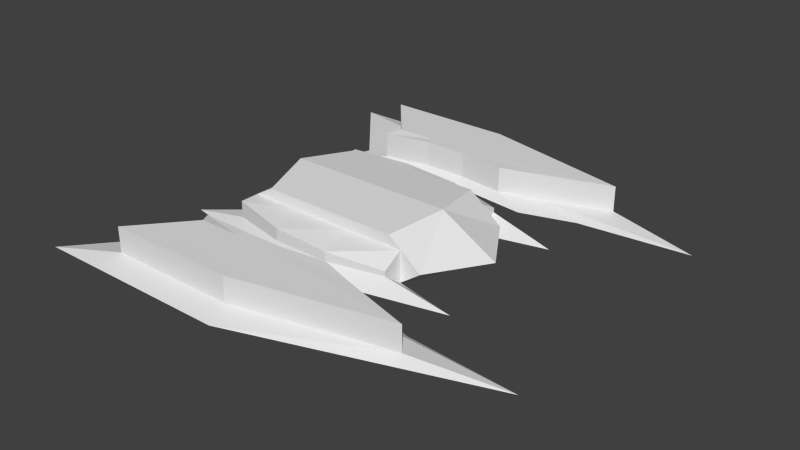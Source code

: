 # Source: spaceship5.blend  (saved by Blender 2.76.0; exported with 4.5.12 LTS)
import bpy
from mathutils import Matrix  # noqa: F401  (used for matrix-valued properties, if any)

bpy.ops.wm.read_factory_settings(use_empty=True)
scene = bpy.context.scene
scene.name = 'Scene'

# ---- collections
col_collection_1 = bpy.data.collections.new('Collection 1'); scene.collection.children.link(col_collection_1)

# ---- materials (node trees are filled in below, after node groups)
mat_player_ship5 = bpy.data.materials.new('player_ship5')
mat_player_ship5.alpha_threshold = 0.0
mat_player_ship5.use_transparent_shadow = False
mat_player_ship5.roughness = 0.5

# ---- material node trees

# ---- world
world_world = bpy.data.worlds.new('World'); scene.world = world_world
world_world.color = (0.05088, 0.05088, 0.05088)
world_world.use_sun_shadow = False
world_world.sun_shadow_jitter_overblur = 0.0
world_world.cycles.sampling_method = 'MANUAL'
world_world.cycles.sample_map_resolution = 256

# ---- meshes
me_cube_002 = bpy.data.meshes.new('Cube.002')
me_cube_002.from_pydata([(-1.583, -3.288, 0.2493), (-1.583, -3.288, 0.6887), (-0.9255, -2.116, 0.2023), (-0.9255, -2.116, 0.6417), (0.7097, -3.288, 0.2493), (0.7097, -3.288, 0.6887), (0.7097, -2.189, 0.2493), (0.7097, -2.189, 0.6887), (-1.0, -1.0, 0.2842), (-0.6797, -1.0, 0.7526), (0.9583, -1.0, 0.7526), (-1.583, -3.288, 0.5354), (-0.7763, -2.338, 0.6887), (-0.9255, -2.116, 0.4884), (-0.7763, -2.338, 0.2493), (-0.03332, -2.189, 0.6887), (0.7097, -2.189, 0.5354), (-0.03332, -2.189, 0.2493), (0.7097, -2.338, 0.6887), (0.7097, -3.288, 0.5354), (-0.03332, -3.288, 0.6887), (-0.03332, -3.288, 0.2493), (-1.0, -1.0, 0.5674), (1.978, -1.0, 0.2842), (1.978, -1.0, 0.5674), (1.759, -1.0, 0.7526), (1.0, -1.0, 0.5674), (0.1393, -1.0, 0.7526), (0.0, -1.0, 0.5674), (-0.03332, -2.338, 0.6887), (-0.03332, -3.288, 0.5354), (-0.03332, -2.189, 0.5354), (-0.7763, -2.338, 0.5354), (1.533, -2.093, 0.5354), (1.533, -2.093, 0.2493), (2.143, -2.293, 0.6819), (3.398, -2.673, 0.6887), (3.398, -2.673, 0.5354), (3.398, -2.673, 0.2493), (2.143, -2.293, 0.2425), (1.533, -2.093, 0.6887), (2.143, -2.293, 0.5286), (-1.459, -2.233, 0.1298), (-2.702, -3.698, 0.1298), (-0.3135, -2.003, 0.1298), (-1.689, -1.891, 0.05731), (0.8318, -2.233, 0.1298), (0.8318, -2.003, 0.1298), (-0.3135, -3.698, 0.1298), (0.8318, -3.698, 0.1298), (-0.3135, -2.233, 0.1298), (3.041, -2.163, 0.1193), (2.101, -1.856, 0.1298), (4.976, -2.328, 0.1298), (-1.0, -1.0, 0.2842), (2.344, -1.0, 0.2886), (1.978, -1.0, 0.2842), (-1.0, -1.0, 0.02657), (0.0, -1.0, 0.02657), (1.0, -1.0, 0.02657), (1.978, -1.0, 0.02657), (-0.6797, -1.0, -0.1306), (0.1393, -1.0, -0.1306), (0.9583, -1.0, -0.1306), (1.759, -1.0, -0.1306), (1.0, -1.568, 0.4428), (1.978, -1.347, 0.3667), (1.0, -1.568, 0.2842), (0.0, -1.568, 0.2842), (-1.0, -1.347, 0.2842), (-1.0, -1.347, 0.5674), (1.978, -1.347, 0.2842), (0.0, -1.568, 0.503), (0.0, -1.568, 0.2842), (1.0, -1.568, 0.2842), (1.978, -1.347, 0.2842), (-1.0, -1.347, 0.2842), (-2.131, -1.263, 0.02657), (1.382, -1.652, 0.02657), (-0.3742, -1.652, 0.02657), (3.1, -1.263, 0.02657), (-1.583, 3.288, 0.2493), (-1.583, 3.288, 0.6887), (-0.9255, 2.116, 0.2023), (-0.9255, 2.116, 0.6417), (0.7097, 3.288, 0.2493), (0.7097, 3.288, 0.6887), (0.7097, 2.189, 0.2493), (0.7097, 2.189, 0.6887), (-1.0, 1.0, 0.2842), (-0.6797, 1.0, 0.7526), (0.9583, 1.0, 0.7526), (-1.583, 3.288, 0.5354), (-0.7763, 2.338, 0.6887), (-0.9255, 2.116, 0.4884), (-0.7763, 2.338, 0.2493), (-0.03332, 2.189, 0.6887), (0.7097, 2.189, 0.5354), (-0.03332, 2.189, 0.2493), (0.7097, 2.338, 0.6887), (0.7097, 3.288, 0.5354), (-0.03332, 3.288, 0.6887), (-0.03332, 3.288, 0.2493), (-1.0, 1.0, 0.5674), (-1.0, 4.057e-07, 0.8507), (-1.0, 1.355e-07, 0.2842), (1.978, 1.0, 0.2842), (1.978, 1.0, 0.5674), (1.759, 1.0, 0.7526), (1.0, 4.057e-07, 0.8507), (1.0, 1.0, 0.5674), (0.1393, 1.0, 0.7526), (0.0, 4.057e-07, 0.8507), (0.0, 1.0, 0.5674), (1.978, 4.057e-07, 0.8507), (-1.0, 2.706e-07, 0.5674), (-0.03332, 2.338, 0.6887), (-0.03332, 3.288, 0.5354), (-0.03332, 2.189, 0.5354), (-0.7763, 2.338, 0.5354), (1.533, 2.093, 0.5354), (1.533, 2.093, 0.2493), (2.143, 2.293, 0.6819), (3.398, 2.673, 0.6887), (3.398, 2.673, 0.5354), (3.398, 2.673, 0.2493), (2.143, 2.293, 0.2425), (1.533, 2.093, 0.6887), (2.143, 2.293, 0.5286), (-1.459, 2.233, 0.1298), (-2.702, 3.698, 0.1298), (-0.3135, 2.003, 0.1298), (-1.689, 1.891, 0.05731), (0.8318, 2.233, 0.1298), (0.8318, 2.003, 0.1298), (-0.3135, 3.698, 0.1298), (0.8318, 3.698, 0.1298), (-0.3135, 2.233, 0.1298), (3.041, 2.163, 0.1193), (2.101, 1.856, 0.1298), (4.976, 2.328, 0.1298), (-1.0, 1.355e-07, 0.2842), (-1.0, 1.0, 0.2842), (2.344, 1.0, 0.2886), (2.97, 1.355e-07, 0.2842), (1.978, 1.0, 0.2842), (-1.0, 1.267e-08, 0.02657), (-1.0, 1.0, 0.02657), (0.0, 1.0, 0.02657), (1.0, 1.0, 0.02657), (1.978, 1.0, 0.02657), (-1.0, -1.085e-07, -0.2276), (-0.6797, 1.0, -0.1306), (0.1393, 1.0, -0.1306), (0.9583, 1.0, -0.1306), (1.978, -1.085e-07, -0.2276), (1.0, -1.085e-07, -0.2276), (1.759, 1.0, -0.1306), (0.0, -1.085e-07, -0.2276), (1.0, 1.568, 0.4428), (1.978, 1.347, 0.3667), (1.0, 1.568, 0.2842), (0.0, 1.568, 0.2842), (-1.0, 1.347, 0.2842), (-1.0, 1.347, 0.5674), (1.978, 1.347, 0.2842), (0.0, 1.568, 0.503), (0.0, 1.568, 0.2842), (1.0, 1.568, 0.2842), (1.978, 1.347, 0.2842), (-1.0, 1.347, 0.2842), (-2.131, 1.263, 0.02657), (1.382, 1.652, 0.02657), (-0.3742, 1.652, 0.02657), (3.1, 1.263, 0.02657)], [], [(32, 13, 2, 14), (31, 16, 6, 17), (19, 4, 38, 37), (30, 11, 0, 21), (17, 6, 47, 44), (29, 15, 3, 12), (8, 105, 141, 54), (57, 58, 79, 77), (55, 25, 24, 23, 56), (27, 112, 104, 9), (10, 109, 112, 27), (10, 27, 28, 26), (27, 9, 22, 28), (109, 10, 25, 114), (10, 26, 24, 25), (22, 115, 105, 8), (9, 104, 115, 22), (20, 29, 12, 1), (5, 18, 29, 20), (18, 7, 15, 29), (6, 34, 52, 47), (0, 14, 42, 43), (14, 2, 45, 42), (19, 30, 21, 4), (5, 20, 30, 19), (20, 1, 11, 30), (5, 19, 37, 36), (18, 5, 36, 35), (7, 18, 35, 40), (13, 31, 17, 2), (3, 15, 31, 13), (15, 7, 16, 31), (11, 32, 14, 0), (1, 12, 32, 11), (12, 3, 13, 32), (41, 37, 38, 39), (33, 41, 39, 34), (40, 35, 41, 33), (35, 36, 37, 41), (38, 4, 49, 53), (16, 7, 40, 33), (39, 38, 53, 51), (6, 16, 33, 34), (50, 44, 47, 46), (48, 50, 46, 49), (43, 42, 50, 48), (42, 45, 44, 50), (49, 46, 51, 53), (46, 47, 52, 51), (21, 0, 43, 48), (34, 39, 51, 52), (2, 17, 44, 45), (4, 21, 48, 49), (60, 56, 75, 80), (56, 60, 64, 55), (26, 28, 72, 65), (28, 22, 70, 72), (58, 57, 61, 62), (59, 58, 62, 63), (55, 64, 155, 144), (54, 141, 146, 57), (63, 156, 155, 64), (62, 158, 156, 63), (61, 151, 158, 62), (60, 59, 63, 64), (57, 146, 151, 61), (72, 70, 69, 68), (65, 67, 71, 66), (65, 72, 68, 67), (75, 74, 78, 80), (73, 76, 77, 79), (74, 73, 79, 78), (22, 8, 69, 70), (24, 26, 65, 66), (59, 60, 80, 78), (54, 57, 77, 76), (58, 59, 78, 79), (23, 24, 66, 71), (114, 25, 55, 144), (119, 95, 83, 94), (118, 98, 87, 97), (100, 124, 125, 85), (117, 102, 81, 92), (98, 131, 134, 87), (116, 93, 84, 96), (89, 142, 141, 105), (147, 171, 173, 148), (143, 145, 106, 107, 108), (111, 90, 104, 112), (91, 111, 112, 109), (91, 110, 113, 111), (111, 113, 103, 90), (109, 114, 108, 91), (91, 108, 107, 110), (103, 89, 105, 115), (90, 103, 115, 104), (101, 82, 93, 116), (86, 101, 116, 99), (99, 116, 96, 88), (87, 134, 139, 121), (81, 130, 129, 95), (95, 129, 132, 83), (100, 85, 102, 117), (86, 100, 117, 101), (101, 117, 92, 82), (86, 123, 124, 100), (99, 122, 123, 86), (88, 127, 122, 99), (94, 83, 98, 118), (84, 94, 118, 96), (96, 118, 97, 88), (92, 81, 95, 119), (82, 92, 119, 93), (93, 119, 94, 84), (128, 126, 125, 124), (120, 121, 126, 128), (127, 120, 128, 122), (122, 128, 124, 123), (125, 140, 136, 85), (97, 120, 127, 88), (126, 138, 140, 125), (87, 121, 120, 97), (137, 133, 134, 131), (135, 136, 133, 137), (130, 135, 137, 129), (129, 137, 131, 132), (136, 140, 138, 133), (133, 138, 139, 134), (102, 135, 130, 81), (121, 139, 138, 126), (83, 132, 131, 98), (85, 136, 135, 102), (150, 174, 169, 145), (145, 143, 157, 150), (110, 159, 166, 113), (113, 166, 164, 103), (148, 153, 152, 147), (149, 154, 153, 148), (143, 144, 155, 157), (142, 147, 146, 141), (154, 157, 155, 156), (153, 154, 156, 158), (152, 153, 158, 151), (150, 157, 154, 149), (147, 152, 151, 146), (166, 162, 163, 164), (159, 160, 165, 161), (159, 161, 162, 166), (169, 174, 172, 168), (167, 173, 171, 170), (168, 172, 173, 167), (103, 164, 163, 89), (107, 160, 159, 110), (149, 172, 174, 150), (142, 170, 171, 147), (148, 173, 172, 149), (106, 165, 160, 107), (114, 144, 143, 108)])
_uv = me_cube_002.uv_layers.new(name='UVMap')
_uv.uv.foreach_set('vector', [0.3412, 0.9543, 0.3309, 0.9525, 0.3309, 0.9414, 0.3412, 0.9432, 0.7205, 0.9543, 0.6918, 0.9543, 0.6918, 0.9432, 0.7205, 0.9432, 0.4779, 0.9543, 0.4779, 0.9432, 0.5844, 0.9432, 0.5844, 0.9543, 0.4492, 0.9543, 0.3894, 0.9543, 0.3894, 0.9432, 0.4492, 0.9432, 0.4349, 0.8151, 0.4636, 0.8135, 0.4688, 0.8218, 0.4246, 0.8242, 0.3907, 0.9319, 0.3907, 0.9376, 0.3562, 0.9406, 0.362, 0.9319, 0.2789, 0.06276, 0.2789, 0.06276, 0.2789, 0.06276, 0.2789, 0.06276, 0.4649, 0.137, 0.4649, 0.2026, 0.4275, 0.1781, 0.4499, 0.06276, 0.5421, 0.2823, 0.5155, 0.244, 0.5261, 0.2583, 0.5423, 0.2583, 0.5423, 0.2583, 0.3902, 0.1308, 0.3332, 0.1251, 0.3332, 0.06276, 0.3902, 0.07973, 0.3902, 0.1819, 0.3332, 0.1874, 0.3332, 0.1251, 0.3902, 0.1308, 0.5155, 0.1914, 0.5155, 0.1376, 0.5261, 0.1284, 0.5261, 0.1941, 0.5155, 0.1376, 0.5155, 0.0838, 0.5261, 0.06276, 0.5261, 0.1284, 0.3332, 0.1874, 0.3902, 0.1819, 0.3902, 0.2318, 0.3332, 0.2484, 0.5155, 0.1914, 0.5261, 0.1941, 0.5261, 0.2583, 0.5155, 0.244, 0.6395, 0.2169, 0.6395, 0.1512, 0.6557, 0.1512, 0.6557, 0.2169, 0.6289, 0.2169, 0.6233, 0.1512, 0.6395, 0.1512, 0.6395, 0.2169, 0.3907, 0.8952, 0.3907, 0.9319, 0.362, 0.9319, 0.3309, 0.8952, 0.4194, 0.8952, 0.4194, 0.9319, 0.3907, 0.9319, 0.3907, 0.8952, 0.4194, 0.9319, 0.4194, 0.9376, 0.3907, 0.9376, 0.3907, 0.9319, 0.4636, 0.8135, 0.4955, 0.8148, 0.518, 0.8237, 0.4688, 0.8218, 0.3741, 0.7667, 0.4044, 0.8041, 0.3776, 0.8078, 0.3309, 0.7502, 0.4044, 0.8041, 0.3984, 0.8126, 0.3683, 0.821, 0.3776, 0.8078, 0.4779, 0.9543, 0.4492, 0.9543, 0.4492, 0.9432, 0.4779, 0.9432, 0.4779, 0.9602, 0.4492, 0.9602, 0.4492, 0.9543, 0.4779, 0.9543, 0.4492, 0.9602, 0.3894, 0.9602, 0.3894, 0.9543, 0.4492, 0.9543, 0.4779, 0.9602, 0.4779, 0.9543, 0.5844, 0.9543, 0.5844, 0.9602, 0.4194, 0.9319, 0.4194, 0.8952, 0.5232, 0.9189, 0.4747, 0.9336, 0.4194, 0.9376, 0.4194, 0.9319, 0.4747, 0.9336, 0.4512, 0.9413, 0.755, 0.9525, 0.7205, 0.9543, 0.7205, 0.9432, 0.755, 0.9414, 0.755, 0.9584, 0.7205, 0.9602, 0.7205, 0.9543, 0.755, 0.9525, 0.7205, 0.9602, 0.6918, 0.9602, 0.6918, 0.9543, 0.7205, 0.9543, 0.3894, 0.9543, 0.3412, 0.9543, 0.3412, 0.9432, 0.3894, 0.9432, 0.3894, 0.9602, 0.3412, 0.9602, 0.3412, 0.9543, 0.3894, 0.9543, 0.3412, 0.9602, 0.3309, 0.9584, 0.3309, 0.9525, 0.3412, 0.9543, 0.635, 0.954, 0.5844, 0.9543, 0.5844, 0.9432, 0.635, 0.943, 0.6598, 0.9543, 0.635, 0.954, 0.635, 0.943, 0.6598, 0.9432, 0.6598, 0.9602, 0.635, 0.9599, 0.635, 0.954, 0.6598, 0.9543, 0.635, 0.9599, 0.5844, 0.9602, 0.5844, 0.9543, 0.635, 0.954, 0.5666, 0.7896, 0.4626, 0.7667, 0.4673, 0.7502, 0.6282, 0.8005, 0.6918, 0.9543, 0.6918, 0.9602, 0.6598, 0.9602, 0.6598, 0.9543, 0.5188, 0.8062, 0.5666, 0.7896, 0.6282, 0.8005, 0.5539, 0.8106, 0.6918, 0.9432, 0.6918, 0.9543, 0.6598, 0.9543, 0.6598, 0.9432, 0.4235, 0.8382, 0.4236, 0.8293, 0.4678, 0.8296, 0.4677, 0.8385, 0.4231, 0.8948, 0.4235, 0.8382, 0.4677, 0.8385, 0.4673, 0.8951, 0.3309, 0.8941, 0.3793, 0.8379, 0.4235, 0.8382, 0.4231, 0.8948, 0.3793, 0.8379, 0.3705, 0.8243, 0.4236, 0.8293, 0.4235, 0.8382, 0.4673, 0.8951, 0.4677, 0.8385, 0.553, 0.8365, 0.6277, 0.8434, 0.4677, 0.8385, 0.4678, 0.8296, 0.5169, 0.8243, 0.553, 0.8365, 0.4339, 0.7667, 0.3741, 0.7667, 0.3309, 0.7502, 0.4231, 0.7502, 0.4955, 0.8148, 0.5188, 0.8062, 0.5539, 0.8106, 0.518, 0.8237, 0.2789, 0.06276, 0.7031, 0.06276, 0.7031, 0.487, 0.2789, 0.487, 0.4626, 0.7667, 0.4339, 0.7667, 0.4231, 0.7502, 0.4673, 0.7502, 0.4523, 0.4767, 0.4544, 0.4828, 0.4355, 0.4784, 0.4544, 0.4061, 0.5423, 0.2583, 0.5571, 0.2583, 0.5661, 0.2439, 0.5421, 0.2823, 0.3866, 0.3117, 0.3866, 0.374, 0.354, 0.3756, 0.3532, 0.312, 0.3866, 0.374, 0.3866, 0.4364, 0.3673, 0.4381, 0.354, 0.3756, 0.5643, 0.4778, 0.5643, 0.4122, 0.5733, 0.4332, 0.5733, 0.487, 0.5571, 0.1941, 0.5571, 0.1284, 0.5661, 0.1375, 0.5661, 0.1913, 0.5008, 0.2829, 0.5352, 0.2824, 0.5229, 0.3479, 0.4649, 0.3485, 0.6396, 0.4137, 0.6396, 0.348, 0.6544, 0.348, 0.6544, 0.4137, 0.5661, 0.1259, 0.6233, 0.1284, 0.6233, 0.1926, 0.5661, 0.1785, 0.5661, 0.07219, 0.6233, 0.06276, 0.6233, 0.1284, 0.5661, 0.1259, 0.5763, 0.2605, 0.5661, 0.1926, 0.6228, 0.2019, 0.6228, 0.2681, 0.5571, 0.2583, 0.5571, 0.1941, 0.5661, 0.1913, 0.5661, 0.2439, 0.5498, 0.4778, 0.5498, 0.4122, 0.5643, 0.4122, 0.5588, 0.4778, 0.6905, 0.1287, 0.6869, 0.06276, 0.7031, 0.06301, 0.7031, 0.1289, 0.6932, 0.1944, 0.7022, 0.1946, 0.7006, 0.2585, 0.6958, 0.2585, 0.6932, 0.1944, 0.6905, 0.1287, 0.7031, 0.1289, 0.7022, 0.1946, 0.6557, 0.3327, 0.6566, 0.2686, 0.6716, 0.2938, 0.6702, 0.4063, 0.6566, 0.203, 0.6557, 0.1371, 0.6702, 0.06276, 0.6716, 0.1785, 0.6566, 0.2686, 0.6566, 0.203, 0.6716, 0.1785, 0.6716, 0.2938, 0.6395, 0.2169, 0.6557, 0.2169, 0.6557, 0.2396, 0.6395, 0.2396, 0.3866, 0.2507, 0.3866, 0.3117, 0.3532, 0.312, 0.3645, 0.2484, 0.4649, 0.2682, 0.4649, 0.3324, 0.4499, 0.4061, 0.4275, 0.2933, 0.3503, 0.4543, 0.3356, 0.4543, 0.3359, 0.3801, 0.3509, 0.4543, 0.4649, 0.2026, 0.4649, 0.2682, 0.4275, 0.2933, 0.4275, 0.1781, 0.5896, 0.4349, 0.5733, 0.4349, 0.5848, 0.4122, 0.5896, 0.4122, 0.3432, 0.3099, 0.3532, 0.3763, 0.3129, 0.3801, 0.2789, 0.3131, 0.3396, 0.711, 0.3396, 0.7221, 0.3293, 0.7239, 0.3293, 0.7128, 0.7188, 0.711, 0.7188, 0.7221, 0.6901, 0.7221, 0.6901, 0.711, 0.4762, 0.711, 0.5827, 0.711, 0.5827, 0.7221, 0.4762, 0.7221, 0.4475, 0.711, 0.4475, 0.7221, 0.3877, 0.7221, 0.3877, 0.711, 0.4333, 0.5229, 0.423, 0.5138, 0.4671, 0.5163, 0.4619, 0.5245, 0.3894, 0.6681, 0.3607, 0.6679, 0.3549, 0.6591, 0.3894, 0.6623, 0.2789, 0.06276, 0.2789, 0.06276, 0.2789, 0.06276, 0.2789, 0.06276, 0.4275, 0.3318, 0.4125, 0.4061, 0.3902, 0.2908, 0.4275, 0.2662, 0.4915, 0.06276, 0.4918, 0.08678, 0.4918, 0.08678, 0.4755, 0.08678, 0.4649, 0.1011, 0.2789, 0.1407, 0.2789, 0.08965, 0.3332, 0.06276, 0.3332, 0.1251, 0.2789, 0.1918, 0.2789, 0.1407, 0.3332, 0.1251, 0.3332, 0.1874, 0.4649, 0.1537, 0.4755, 0.151, 0.4755, 0.2167, 0.4649, 0.2075, 0.4649, 0.2075, 0.4755, 0.2167, 0.4755, 0.2824, 0.4649, 0.2613, 0.3332, 0.1874, 0.3332, 0.2484, 0.2789, 0.2417, 0.2789, 0.1918, 0.4649, 0.1537, 0.4649, 0.1011, 0.4755, 0.08678, 0.4755, 0.151, 0.6395, 0.08552, 0.6557, 0.08552, 0.6557, 0.1512, 0.6395, 0.1512, 0.6289, 0.08552, 0.6395, 0.08552, 0.6395, 0.1512, 0.6233, 0.1512, 0.3891, 0.7048, 0.3293, 0.7044, 0.3607, 0.6679, 0.3894, 0.6681, 0.4178, 0.705, 0.3891, 0.7048, 0.3894, 0.6681, 0.418, 0.6683, 0.418, 0.6683, 0.3894, 0.6681, 0.3894, 0.6623, 0.4181, 0.6626, 0.4619, 0.5245, 0.4671, 0.5163, 0.5164, 0.5143, 0.4939, 0.5233, 0.3725, 0.5713, 0.3293, 0.5878, 0.376, 0.5302, 0.4028, 0.534, 0.4028, 0.534, 0.376, 0.5302, 0.3666, 0.517, 0.3967, 0.5254, 0.4762, 0.711, 0.4762, 0.7221, 0.4475, 0.7221, 0.4475, 0.711, 0.4762, 0.7051, 0.4762, 0.711, 0.4475, 0.711, 0.4475, 0.7051, 0.4475, 0.7051, 0.4475, 0.711, 0.3877, 0.711, 0.3877, 0.7051, 0.4762, 0.7051, 0.5827, 0.7051, 0.5827, 0.711, 0.4762, 0.711, 0.418, 0.6683, 0.4734, 0.667, 0.5218, 0.682, 0.4178, 0.705, 0.4181, 0.6626, 0.4499, 0.6591, 0.4734, 0.667, 0.418, 0.6683, 0.7534, 0.7128, 0.7534, 0.7239, 0.7188, 0.7221, 0.7188, 0.711, 0.7534, 0.7069, 0.7534, 0.7128, 0.7188, 0.711, 0.7188, 0.7051, 0.7188, 0.7051, 0.7188, 0.711, 0.6901, 0.711, 0.6901, 0.7051, 0.3877, 0.711, 0.3877, 0.7221, 0.3396, 0.7221, 0.3396, 0.711, 0.3877, 0.7051, 0.3877, 0.711, 0.3396, 0.711, 0.3396, 0.7051, 0.3396, 0.7051, 0.3396, 0.711, 0.3293, 0.7128, 0.3293, 0.7069, 0.6334, 0.7113, 0.6334, 0.7223, 0.5827, 0.7221, 0.5827, 0.711, 0.6581, 0.711, 0.6581, 0.7221, 0.6334, 0.7223, 0.6334, 0.7113, 0.6581, 0.7051, 0.6581, 0.711, 0.6334, 0.7113, 0.6334, 0.7054, 0.6334, 0.7054, 0.6334, 0.7113, 0.5827, 0.711, 0.5827, 0.7051, 0.565, 0.5484, 0.6266, 0.5375, 0.4657, 0.5878, 0.461, 0.5713, 0.6901, 0.711, 0.6581, 0.711, 0.6581, 0.7051, 0.6901, 0.7051, 0.5172, 0.5318, 0.5522, 0.5275, 0.6266, 0.5375, 0.565, 0.5484, 0.6901, 0.7221, 0.6581, 0.7221, 0.6581, 0.711, 0.6901, 0.711, 0.4215, 0.6445, 0.4657, 0.6445, 0.4657, 0.6534, 0.4215, 0.6534, 0.4215, 0.5879, 0.4657, 0.5879, 0.4657, 0.6445, 0.4215, 0.6445, 0.3293, 0.5879, 0.4215, 0.5879, 0.4215, 0.6445, 0.3773, 0.6444, 0.3773, 0.6444, 0.4215, 0.6445, 0.4215, 0.6534, 0.3683, 0.6579, 0.4657, 0.5879, 0.6257, 0.6408, 0.551, 0.6472, 0.4657, 0.6445, 0.4657, 0.6445, 0.551, 0.6472, 0.5147, 0.659, 0.4657, 0.6534, 0.4323, 0.5713, 0.4215, 0.5878, 0.3293, 0.5878, 0.3725, 0.5713, 0.4939, 0.5233, 0.5164, 0.5143, 0.5522, 0.5275, 0.5172, 0.5318, 0.3991, 0.5177, 0.3702, 0.5057, 0.423, 0.5138, 0.4333, 0.5229, 0.461, 0.5713, 0.4657, 0.5878, 0.4215, 0.5878, 0.4323, 0.5713, 0.3902, 0.4747, 0.4124, 0.4061, 0.4124, 0.4814, 0.3931, 0.4803, 0.4918, 0.08678, 0.4915, 0.06276, 0.5155, 0.1011, 0.5065, 0.08678, 0.6234, 0.407, 0.5934, 0.4124, 0.5926, 0.3488, 0.6234, 0.3447, 0.6234, 0.3447, 0.5926, 0.3488, 0.6041, 0.2841, 0.6234, 0.2824, 0.4544, 0.4152, 0.4635, 0.4061, 0.4635, 0.4599, 0.4544, 0.4809, 0.5065, 0.151, 0.5155, 0.1537, 0.5155, 0.2075, 0.5065, 0.2167, 0.5008, 0.4142, 0.4649, 0.3485, 0.5229, 0.3479, 0.5352, 0.4137, 0.6396, 0.2824, 0.6544, 0.2824, 0.6544, 0.348, 0.6396, 0.348, 0.5352, 0.3491, 0.5352, 0.2965, 0.5926, 0.2824, 0.5926, 0.3465, 0.5352, 0.4028, 0.5352, 0.3491, 0.5926, 0.3465, 0.5926, 0.4122, 0.2891, 0.3876, 0.3356, 0.3801, 0.3356, 0.4465, 0.2789, 0.4557, 0.5065, 0.08678, 0.5155, 0.1011, 0.5155, 0.1537, 0.5065, 0.151, 0.5498, 0.4778, 0.5407, 0.4778, 0.5352, 0.4122, 0.5498, 0.4122, 0.627, 0.4123, 0.6396, 0.4123, 0.6396, 0.4779, 0.6234, 0.478, 0.6302, 0.3466, 0.6339, 0.2824, 0.6386, 0.2824, 0.6393, 0.3466, 0.6302, 0.3466, 0.6393, 0.3466, 0.6396, 0.4123, 0.627, 0.4123, 0.6869, 0.3326, 0.6722, 0.4063, 0.6716, 0.2935, 0.6865, 0.2684, 0.6865, 0.2027, 0.6716, 0.1781, 0.6722, 0.06276, 0.6869, 0.137, 0.6865, 0.2684, 0.6716, 0.2935, 0.6716, 0.1781, 0.6865, 0.2027, 0.6395, 0.08552, 0.6395, 0.06276, 0.6557, 0.06276, 0.6557, 0.08552, 0.6234, 0.468, 0.6068, 0.4738, 0.5934, 0.4124, 0.6234, 0.407, 0.4275, 0.2006, 0.3902, 0.1755, 0.4125, 0.06276, 0.4275, 0.1364, 0.4314, 0.4679, 0.4124, 0.4725, 0.4131, 0.4061, 0.4355, 0.4725, 0.4275, 0.2662, 0.3902, 0.2908, 0.3902, 0.1755, 0.4275, 0.2006, 0.4812, 0.4142, 0.4812, 0.4369, 0.4764, 0.4369, 0.4649, 0.4142, 0.3432, 0.3099, 0.2789, 0.3131, 0.3129, 0.2522, 0.3532, 0.2484])
me_cube_002.materials.append(mat_player_ship5)
me_cube_002.use_remesh_preserve_volume = False
me_cube_002.use_remesh_preserve_attributes = False
me_cube_002.use_mirror_vertex_groups = False
me_cube_002.update()

# ---- objects
ob_player_ship5 = bpy.data.objects.new('player_ship5', me_cube_002)

# ---- transforms, parenting, visibility, modifiers, constraints
ob_player_ship5.location = (0.0, 0.0, 0.0)
ob_player_ship5.lineart.crease_threshold = 0.0

# ---- collection membership
col_collection_1.objects.link(ob_player_ship5)

# ---- scene / render settings (as saved in the file)
scene.frame_start = 1; scene.frame_end = 250; scene.frame_set(1)
scene.render.engine = 'BLENDER_EEVEE_NEXT'
scene.render.resolution_percentage = 50
scene.render.dither_intensity = 0.0
scene.cycles.use_denoising = False
scene.cycles.samples = 10
scene.cycles.sampling_pattern = 'TABULATED_SOBOL'
scene.cycles.light_sampling_threshold = 0.0
scene.cycles.use_adaptive_sampling = False
scene.cycles.use_light_tree = False
scene.cycles.blur_glossy = 0.0
scene.cycles.pixel_filter_type = 'GAUSSIAN'
scene.cycles.sample_clamp_indirect = 0.0
scene.view_settings.view_transform = 'Standard'
bpy.context.view_layer.update()

# ---- added for rendering (the .blend has no active camera and no usable light): camera, sun
cam_auto = bpy.data.cameras.new('AutoCamera')
cam_auto.lens = 50.0
cam_auto.sensor_width = 36.0
cam_auto.clip_end = 1000.0
ob_auto_camera = bpy.data.objects.new('AutoCamera', cam_auto)
scene.collection.objects.link(ob_auto_camera)
ob_auto_camera.location = (11.0514, -11.8971, 8.24293)
ob_auto_camera.rotation_euler = (1.09748, -7.21219e-08, 0.694738)
scene.camera = ob_auto_camera
light_auto_sun = bpy.data.lights.new('AutoSun', 'SUN')
light_auto_sun.energy = 3.0
light_auto_sun.angle = 0.0523599
ob_auto_sun = bpy.data.objects.new('AutoSun', light_auto_sun)
scene.collection.objects.link(ob_auto_sun)
ob_auto_sun.rotation_euler = (0.872665, 0.174533, 0.523599)
bpy.context.view_layer.update()
